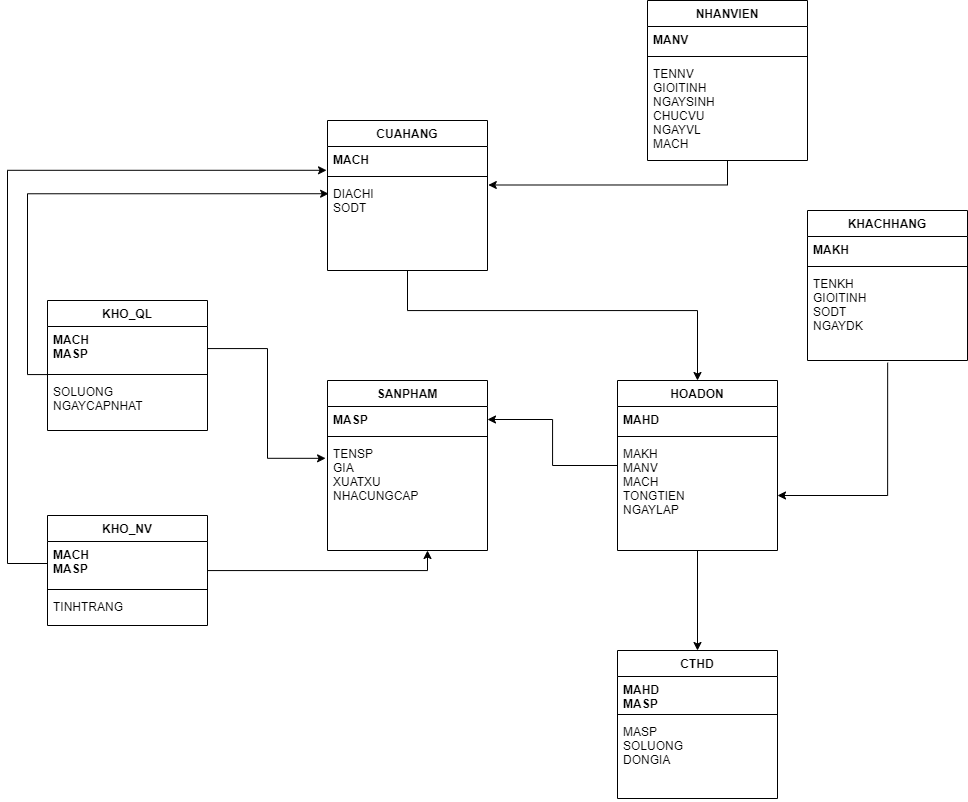

The diagram above was exported from draw.io. Its source (the exported page's mxGraphModel, read from the mxfile embedded in the PNG):
<mxGraphModel dx="2234" dy="1861" grid="1" gridSize="10" guides="1" tooltips="1" connect="1" arrows="1" fold="1" page="1" pageScale="1" pageWidth="850" pageHeight="1100" math="0" shadow="0">
  <root>
    <mxCell id="0" />
    <mxCell id="1" parent="0" />
    <mxCell id="QVZ26D1YO_O39ebXJTGk-21" style="edgeStyle=orthogonalEdgeStyle;rounded=0;orthogonalLoop=1;jettySize=auto;html=1;entryX=0.5;entryY=0;entryDx=0;entryDy=0;" edge="1" parent="1" source="bqTcUOATvdyIEP6ANHJl-5" target="QVZ26D1YO_O39ebXJTGk-10">
      <mxGeometry relative="1" as="geometry">
        <Array as="points">
          <mxPoint x="200" y="280" />
          <mxPoint x="490" y="280" />
        </Array>
      </mxGeometry>
    </mxCell>
    <mxCell id="bqTcUOATvdyIEP6ANHJl-5" value="CUAHANG" style="swimlane;fontStyle=1;align=center;verticalAlign=top;childLayout=stackLayout;horizontal=1;startSize=26;horizontalStack=0;resizeParent=1;resizeParentMax=0;resizeLast=0;collapsible=1;marginBottom=0;" parent="1" vertex="1">
      <mxGeometry x="120" y="90" width="160" height="150" as="geometry" />
    </mxCell>
    <mxCell id="bqTcUOATvdyIEP6ANHJl-6" value="MACH" style="text;strokeColor=none;fillColor=none;align=left;verticalAlign=top;spacingLeft=4;spacingRight=4;overflow=hidden;rotatable=0;points=[[0,0.5],[1,0.5]];portConstraint=eastwest;fontStyle=1" parent="bqTcUOATvdyIEP6ANHJl-5" vertex="1">
      <mxGeometry y="26" width="160" height="26" as="geometry" />
    </mxCell>
    <mxCell id="bqTcUOATvdyIEP6ANHJl-7" value="" style="line;strokeWidth=1;fillColor=none;align=left;verticalAlign=middle;spacingTop=-1;spacingLeft=3;spacingRight=3;rotatable=0;labelPosition=right;points=[];portConstraint=eastwest;strokeColor=inherit;" parent="bqTcUOATvdyIEP6ANHJl-5" vertex="1">
      <mxGeometry y="52" width="160" height="8" as="geometry" />
    </mxCell>
    <mxCell id="bqTcUOATvdyIEP6ANHJl-8" value="DIACHI&#10;SODT" style="text;strokeColor=none;fillColor=none;align=left;verticalAlign=top;spacingLeft=4;spacingRight=4;overflow=hidden;rotatable=0;points=[[0,0.5],[1,0.5]];portConstraint=eastwest;" parent="bqTcUOATvdyIEP6ANHJl-5" vertex="1">
      <mxGeometry y="60" width="160" height="90" as="geometry" />
    </mxCell>
    <mxCell id="QVZ26D1YO_O39ebXJTGk-5" style="edgeStyle=orthogonalEdgeStyle;rounded=0;orthogonalLoop=1;jettySize=auto;html=1;entryX=1.005;entryY=0.05;entryDx=0;entryDy=0;entryPerimeter=0;" edge="1" parent="1" source="QVZ26D1YO_O39ebXJTGk-1" target="bqTcUOATvdyIEP6ANHJl-8">
      <mxGeometry relative="1" as="geometry" />
    </mxCell>
    <mxCell id="QVZ26D1YO_O39ebXJTGk-1" value="NHANVIEN" style="swimlane;fontStyle=1;align=center;verticalAlign=top;childLayout=stackLayout;horizontal=1;startSize=26;horizontalStack=0;resizeParent=1;resizeParentMax=0;resizeLast=0;collapsible=1;marginBottom=0;" vertex="1" parent="1">
      <mxGeometry x="440" y="-30" width="160" height="160" as="geometry" />
    </mxCell>
    <mxCell id="QVZ26D1YO_O39ebXJTGk-2" value="MANV " style="text;strokeColor=none;fillColor=none;align=left;verticalAlign=top;spacingLeft=4;spacingRight=4;overflow=hidden;rotatable=0;points=[[0,0.5],[1,0.5]];portConstraint=eastwest;fontStyle=1" vertex="1" parent="QVZ26D1YO_O39ebXJTGk-1">
      <mxGeometry y="26" width="160" height="26" as="geometry" />
    </mxCell>
    <mxCell id="QVZ26D1YO_O39ebXJTGk-3" value="" style="line;strokeWidth=1;fillColor=none;align=left;verticalAlign=middle;spacingTop=-1;spacingLeft=3;spacingRight=3;rotatable=0;labelPosition=right;points=[];portConstraint=eastwest;strokeColor=inherit;" vertex="1" parent="QVZ26D1YO_O39ebXJTGk-1">
      <mxGeometry y="52" width="160" height="8" as="geometry" />
    </mxCell>
    <mxCell id="QVZ26D1YO_O39ebXJTGk-4" value="TENNV&#10;GIOITINH&#10;NGAYSINH&#10;CHUCVU&#10;NGAYVL&#10;MACH" style="text;strokeColor=none;fillColor=none;align=left;verticalAlign=top;spacingLeft=4;spacingRight=4;overflow=hidden;rotatable=0;points=[[0,0.5],[1,0.5]];portConstraint=eastwest;" vertex="1" parent="QVZ26D1YO_O39ebXJTGk-1">
      <mxGeometry y="60" width="160" height="100" as="geometry" />
    </mxCell>
    <mxCell id="QVZ26D1YO_O39ebXJTGk-20" style="edgeStyle=orthogonalEdgeStyle;rounded=0;orthogonalLoop=1;jettySize=auto;html=1;entryX=1;entryY=0.5;entryDx=0;entryDy=0;exitX=0.501;exitY=1.024;exitDx=0;exitDy=0;exitPerimeter=0;" edge="1" parent="1" source="QVZ26D1YO_O39ebXJTGk-9" target="QVZ26D1YO_O39ebXJTGk-13">
      <mxGeometry relative="1" as="geometry">
        <mxPoint x="680" y="330" as="sourcePoint" />
        <Array as="points">
          <mxPoint x="680" y="465" />
        </Array>
      </mxGeometry>
    </mxCell>
    <mxCell id="QVZ26D1YO_O39ebXJTGk-6" value="KHACHHANG" style="swimlane;fontStyle=1;align=center;verticalAlign=top;childLayout=stackLayout;horizontal=1;startSize=26;horizontalStack=0;resizeParent=1;resizeParentMax=0;resizeLast=0;collapsible=1;marginBottom=0;" vertex="1" parent="1">
      <mxGeometry x="600" y="180" width="160" height="150" as="geometry" />
    </mxCell>
    <mxCell id="QVZ26D1YO_O39ebXJTGk-7" value="MAKH " style="text;strokeColor=none;fillColor=none;align=left;verticalAlign=top;spacingLeft=4;spacingRight=4;overflow=hidden;rotatable=0;points=[[0,0.5],[1,0.5]];portConstraint=eastwest;fontStyle=1" vertex="1" parent="QVZ26D1YO_O39ebXJTGk-6">
      <mxGeometry y="26" width="160" height="26" as="geometry" />
    </mxCell>
    <mxCell id="QVZ26D1YO_O39ebXJTGk-8" value="" style="line;strokeWidth=1;fillColor=none;align=left;verticalAlign=middle;spacingTop=-1;spacingLeft=3;spacingRight=3;rotatable=0;labelPosition=right;points=[];portConstraint=eastwest;strokeColor=inherit;" vertex="1" parent="QVZ26D1YO_O39ebXJTGk-6">
      <mxGeometry y="52" width="160" height="8" as="geometry" />
    </mxCell>
    <mxCell id="QVZ26D1YO_O39ebXJTGk-9" value="TENKH&#10;GIOITINH&#10;SODT&#10;NGAYDK" style="text;strokeColor=none;fillColor=none;align=left;verticalAlign=top;spacingLeft=4;spacingRight=4;overflow=hidden;rotatable=0;points=[[0,0.5],[1,0.5]];portConstraint=eastwest;" vertex="1" parent="QVZ26D1YO_O39ebXJTGk-6">
      <mxGeometry y="60" width="160" height="90" as="geometry" />
    </mxCell>
    <mxCell id="QVZ26D1YO_O39ebXJTGk-22" style="edgeStyle=orthogonalEdgeStyle;rounded=0;orthogonalLoop=1;jettySize=auto;html=1;entryX=0.5;entryY=0;entryDx=0;entryDy=0;" edge="1" parent="1" source="QVZ26D1YO_O39ebXJTGk-10" target="QVZ26D1YO_O39ebXJTGk-14">
      <mxGeometry relative="1" as="geometry" />
    </mxCell>
    <mxCell id="QVZ26D1YO_O39ebXJTGk-27" style="edgeStyle=orthogonalEdgeStyle;rounded=0;orthogonalLoop=1;jettySize=auto;html=1;entryX=1;entryY=0.5;entryDx=0;entryDy=0;" edge="1" parent="1" source="QVZ26D1YO_O39ebXJTGk-10" target="QVZ26D1YO_O39ebXJTGk-24">
      <mxGeometry relative="1" as="geometry" />
    </mxCell>
    <mxCell id="QVZ26D1YO_O39ebXJTGk-10" value="HOADON" style="swimlane;fontStyle=1;align=center;verticalAlign=top;childLayout=stackLayout;horizontal=1;startSize=26;horizontalStack=0;resizeParent=1;resizeParentMax=0;resizeLast=0;collapsible=1;marginBottom=0;" vertex="1" parent="1">
      <mxGeometry x="410" y="350" width="160" height="170" as="geometry" />
    </mxCell>
    <mxCell id="QVZ26D1YO_O39ebXJTGk-11" value="MAHD " style="text;strokeColor=none;fillColor=none;align=left;verticalAlign=top;spacingLeft=4;spacingRight=4;overflow=hidden;rotatable=0;points=[[0,0.5],[1,0.5]];portConstraint=eastwest;fontStyle=1" vertex="1" parent="QVZ26D1YO_O39ebXJTGk-10">
      <mxGeometry y="26" width="160" height="26" as="geometry" />
    </mxCell>
    <mxCell id="QVZ26D1YO_O39ebXJTGk-12" value="" style="line;strokeWidth=1;fillColor=none;align=left;verticalAlign=middle;spacingTop=-1;spacingLeft=3;spacingRight=3;rotatable=0;labelPosition=right;points=[];portConstraint=eastwest;strokeColor=inherit;" vertex="1" parent="QVZ26D1YO_O39ebXJTGk-10">
      <mxGeometry y="52" width="160" height="8" as="geometry" />
    </mxCell>
    <mxCell id="QVZ26D1YO_O39ebXJTGk-13" value="MAKH&#10;MANV&#10;MACH&#10;TONGTIEN&#10;NGAYLAP" style="text;strokeColor=none;fillColor=none;align=left;verticalAlign=top;spacingLeft=4;spacingRight=4;overflow=hidden;rotatable=0;points=[[0,0.5],[1,0.5]];portConstraint=eastwest;" vertex="1" parent="QVZ26D1YO_O39ebXJTGk-10">
      <mxGeometry y="60" width="160" height="110" as="geometry" />
    </mxCell>
    <mxCell id="QVZ26D1YO_O39ebXJTGk-14" value="CTHD" style="swimlane;fontStyle=1;align=center;verticalAlign=top;childLayout=stackLayout;horizontal=1;startSize=26;horizontalStack=0;resizeParent=1;resizeParentMax=0;resizeLast=0;collapsible=1;marginBottom=0;" vertex="1" parent="1">
      <mxGeometry x="410" y="620" width="160" height="148" as="geometry" />
    </mxCell>
    <mxCell id="QVZ26D1YO_O39ebXJTGk-15" value="MAHD&#10;MASP " style="text;strokeColor=none;fillColor=none;align=left;verticalAlign=top;spacingLeft=4;spacingRight=4;overflow=hidden;rotatable=0;points=[[0,0.5],[1,0.5]];portConstraint=eastwest;fontStyle=1" vertex="1" parent="QVZ26D1YO_O39ebXJTGk-14">
      <mxGeometry y="26" width="160" height="34" as="geometry" />
    </mxCell>
    <mxCell id="QVZ26D1YO_O39ebXJTGk-16" value="" style="line;strokeWidth=1;fillColor=none;align=left;verticalAlign=middle;spacingTop=-1;spacingLeft=3;spacingRight=3;rotatable=0;labelPosition=right;points=[];portConstraint=eastwest;strokeColor=inherit;" vertex="1" parent="QVZ26D1YO_O39ebXJTGk-14">
      <mxGeometry y="60" width="160" height="8" as="geometry" />
    </mxCell>
    <mxCell id="QVZ26D1YO_O39ebXJTGk-17" value="MASP&#10;SOLUONG&#10;DONGIA" style="text;strokeColor=none;fillColor=none;align=left;verticalAlign=top;spacingLeft=4;spacingRight=4;overflow=hidden;rotatable=0;points=[[0,0.5],[1,0.5]];portConstraint=eastwest;" vertex="1" parent="QVZ26D1YO_O39ebXJTGk-14">
      <mxGeometry y="68" width="160" height="80" as="geometry" />
    </mxCell>
    <mxCell id="QVZ26D1YO_O39ebXJTGk-23" value="SANPHAM" style="swimlane;fontStyle=1;align=center;verticalAlign=top;childLayout=stackLayout;horizontal=1;startSize=26;horizontalStack=0;resizeParent=1;resizeParentMax=0;resizeLast=0;collapsible=1;marginBottom=0;" vertex="1" parent="1">
      <mxGeometry x="120" y="350" width="160" height="170" as="geometry" />
    </mxCell>
    <mxCell id="QVZ26D1YO_O39ebXJTGk-24" value="MASP" style="text;strokeColor=none;fillColor=none;align=left;verticalAlign=top;spacingLeft=4;spacingRight=4;overflow=hidden;rotatable=0;points=[[0,0.5],[1,0.5]];portConstraint=eastwest;fontStyle=1" vertex="1" parent="QVZ26D1YO_O39ebXJTGk-23">
      <mxGeometry y="26" width="160" height="26" as="geometry" />
    </mxCell>
    <mxCell id="QVZ26D1YO_O39ebXJTGk-25" value="" style="line;strokeWidth=1;fillColor=none;align=left;verticalAlign=middle;spacingTop=-1;spacingLeft=3;spacingRight=3;rotatable=0;labelPosition=right;points=[];portConstraint=eastwest;strokeColor=inherit;" vertex="1" parent="QVZ26D1YO_O39ebXJTGk-23">
      <mxGeometry y="52" width="160" height="8" as="geometry" />
    </mxCell>
    <mxCell id="QVZ26D1YO_O39ebXJTGk-26" value="TENSP&#10;GIA&#10;XUATXU&#10;NHACUNGCAP" style="text;strokeColor=none;fillColor=none;align=left;verticalAlign=top;spacingLeft=4;spacingRight=4;overflow=hidden;rotatable=0;points=[[0,0.5],[1,0.5]];portConstraint=eastwest;" vertex="1" parent="QVZ26D1YO_O39ebXJTGk-23">
      <mxGeometry y="60" width="160" height="110" as="geometry" />
    </mxCell>
    <mxCell id="QVZ26D1YO_O39ebXJTGk-28" value="KHO_QL" style="swimlane;fontStyle=1;align=center;verticalAlign=top;childLayout=stackLayout;horizontal=1;startSize=26;horizontalStack=0;resizeParent=1;resizeParentMax=0;resizeLast=0;collapsible=1;marginBottom=0;" vertex="1" parent="1">
      <mxGeometry x="-160" y="270" width="160" height="130" as="geometry" />
    </mxCell>
    <mxCell id="QVZ26D1YO_O39ebXJTGk-29" value="MACH&#10;MASP" style="text;strokeColor=none;fillColor=none;align=left;verticalAlign=top;spacingLeft=4;spacingRight=4;overflow=hidden;rotatable=0;points=[[0,0.5],[1,0.5]];portConstraint=eastwest;fontStyle=1" vertex="1" parent="QVZ26D1YO_O39ebXJTGk-28">
      <mxGeometry y="26" width="160" height="44" as="geometry" />
    </mxCell>
    <mxCell id="QVZ26D1YO_O39ebXJTGk-30" value="" style="line;strokeWidth=1;fillColor=none;align=left;verticalAlign=middle;spacingTop=-1;spacingLeft=3;spacingRight=3;rotatable=0;labelPosition=right;points=[];portConstraint=eastwest;strokeColor=inherit;" vertex="1" parent="QVZ26D1YO_O39ebXJTGk-28">
      <mxGeometry y="70" width="160" height="8" as="geometry" />
    </mxCell>
    <mxCell id="QVZ26D1YO_O39ebXJTGk-31" value="SOLUONG&#10;NGAYCAPNHAT" style="text;strokeColor=none;fillColor=none;align=left;verticalAlign=top;spacingLeft=4;spacingRight=4;overflow=hidden;rotatable=0;points=[[0,0.5],[1,0.5]];portConstraint=eastwest;" vertex="1" parent="QVZ26D1YO_O39ebXJTGk-28">
      <mxGeometry y="78" width="160" height="52" as="geometry" />
    </mxCell>
    <mxCell id="QVZ26D1YO_O39ebXJTGk-36" style="edgeStyle=orthogonalEdgeStyle;rounded=0;orthogonalLoop=1;jettySize=auto;html=1;entryX=0.625;entryY=1;entryDx=0;entryDy=0;entryPerimeter=0;" edge="1" parent="1" source="QVZ26D1YO_O39ebXJTGk-32" target="QVZ26D1YO_O39ebXJTGk-26">
      <mxGeometry relative="1" as="geometry" />
    </mxCell>
    <mxCell id="QVZ26D1YO_O39ebXJTGk-32" value="KHO_NV" style="swimlane;fontStyle=1;align=center;verticalAlign=top;childLayout=stackLayout;horizontal=1;startSize=26;horizontalStack=0;resizeParent=1;resizeParentMax=0;resizeLast=0;collapsible=1;marginBottom=0;" vertex="1" parent="1">
      <mxGeometry x="-160" y="485" width="160" height="110" as="geometry" />
    </mxCell>
    <mxCell id="QVZ26D1YO_O39ebXJTGk-33" value="MACH&#10;MASP" style="text;strokeColor=none;fillColor=none;align=left;verticalAlign=top;spacingLeft=4;spacingRight=4;overflow=hidden;rotatable=0;points=[[0,0.5],[1,0.5]];portConstraint=eastwest;fontStyle=1" vertex="1" parent="QVZ26D1YO_O39ebXJTGk-32">
      <mxGeometry y="26" width="160" height="44" as="geometry" />
    </mxCell>
    <mxCell id="QVZ26D1YO_O39ebXJTGk-34" value="" style="line;strokeWidth=1;fillColor=none;align=left;verticalAlign=middle;spacingTop=-1;spacingLeft=3;spacingRight=3;rotatable=0;labelPosition=right;points=[];portConstraint=eastwest;strokeColor=inherit;" vertex="1" parent="QVZ26D1YO_O39ebXJTGk-32">
      <mxGeometry y="70" width="160" height="8" as="geometry" />
    </mxCell>
    <mxCell id="QVZ26D1YO_O39ebXJTGk-35" value="TINHTRANG" style="text;strokeColor=none;fillColor=none;align=left;verticalAlign=top;spacingLeft=4;spacingRight=4;overflow=hidden;rotatable=0;points=[[0,0.5],[1,0.5]];portConstraint=eastwest;" vertex="1" parent="QVZ26D1YO_O39ebXJTGk-32">
      <mxGeometry y="78" width="160" height="32" as="geometry" />
    </mxCell>
    <mxCell id="QVZ26D1YO_O39ebXJTGk-37" style="edgeStyle=orthogonalEdgeStyle;rounded=0;orthogonalLoop=1;jettySize=auto;html=1;entryX=0.007;entryY=0.147;entryDx=0;entryDy=0;entryPerimeter=0;" edge="1" parent="1" source="QVZ26D1YO_O39ebXJTGk-30" target="bqTcUOATvdyIEP6ANHJl-8">
      <mxGeometry relative="1" as="geometry">
        <Array as="points">
          <mxPoint x="-180" y="344" />
          <mxPoint x="-180" y="163" />
        </Array>
      </mxGeometry>
    </mxCell>
    <mxCell id="QVZ26D1YO_O39ebXJTGk-38" style="edgeStyle=orthogonalEdgeStyle;rounded=0;orthogonalLoop=1;jettySize=auto;html=1;entryX=-0.012;entryY=0.162;entryDx=0;entryDy=0;entryPerimeter=0;" edge="1" parent="1" source="QVZ26D1YO_O39ebXJTGk-29" target="QVZ26D1YO_O39ebXJTGk-26">
      <mxGeometry relative="1" as="geometry" />
    </mxCell>
    <mxCell id="QVZ26D1YO_O39ebXJTGk-39" style="edgeStyle=orthogonalEdgeStyle;rounded=0;orthogonalLoop=1;jettySize=auto;html=1;entryX=-0.006;entryY=0.915;entryDx=0;entryDy=0;entryPerimeter=0;" edge="1" parent="1" source="QVZ26D1YO_O39ebXJTGk-33" target="bqTcUOATvdyIEP6ANHJl-6">
      <mxGeometry relative="1" as="geometry">
        <Array as="points">
          <mxPoint x="-200" y="533" />
          <mxPoint x="-200" y="140" />
        </Array>
      </mxGeometry>
    </mxCell>
  </root>
</mxGraphModel>